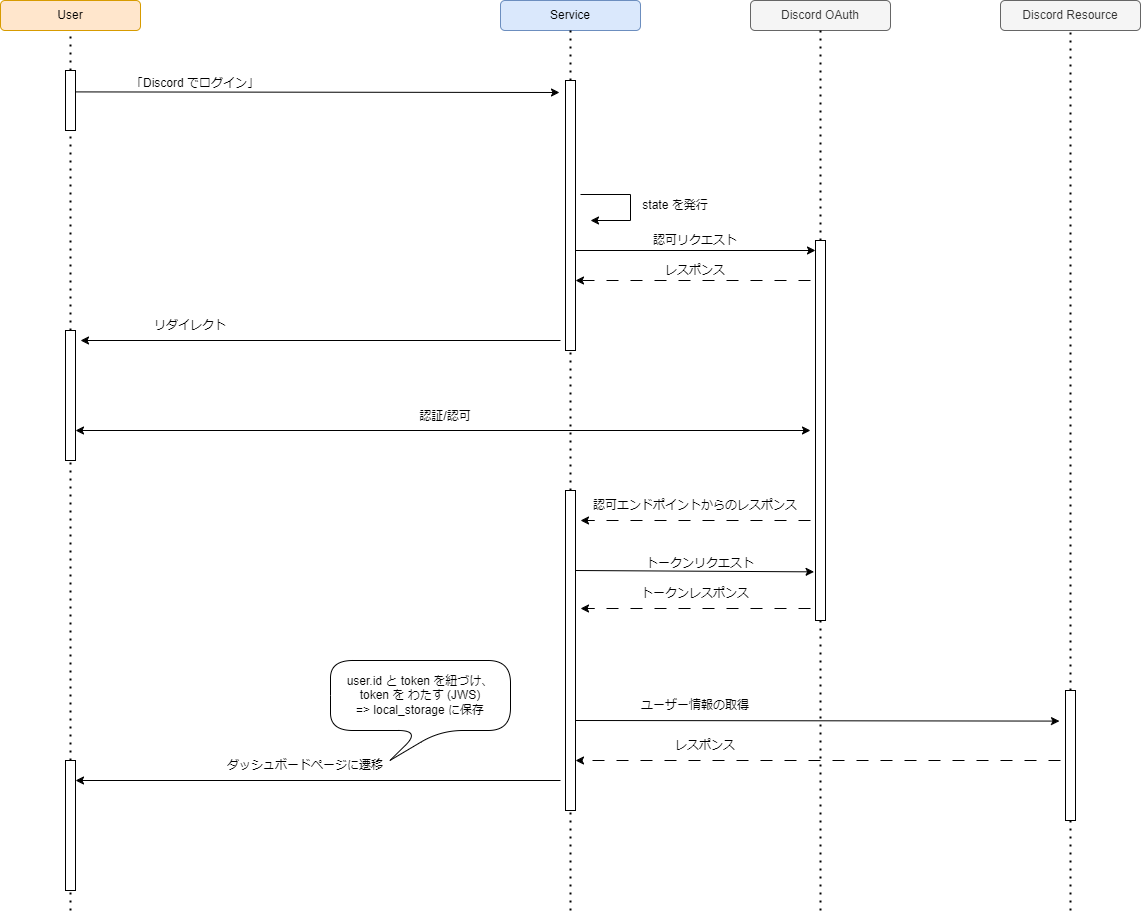

The diagram above was exported from draw.io. Its source (the exported page's mxGraphModel, read from the mxfile embedded in the PNG):
<mxGraphModel dx="1434" dy="772" grid="0" gridSize="10" guides="1" tooltips="1" connect="1" arrows="1" fold="1" page="1" pageScale="1" pageWidth="827" pageHeight="1169" background="#FFFFFF" math="0" shadow="0">
  <root>
    <mxCell id="0" />
    <mxCell id="1" parent="0" />
    <mxCell id="SggXa_UB4NzVgQMwpoXl-1" value="User" style="rounded=1;whiteSpace=wrap;html=1;fillColor=#ffe6cc;strokeColor=#d79b00;" parent="1" vertex="1">
      <mxGeometry x="50" y="50" width="140" height="30" as="geometry" />
    </mxCell>
    <mxCell id="SggXa_UB4NzVgQMwpoXl-4" value="Service" style="rounded=1;whiteSpace=wrap;html=1;fillColor=#dae8fc;strokeColor=#6c8ebf;" parent="1" vertex="1">
      <mxGeometry x="550" y="50" width="140" height="30" as="geometry" />
    </mxCell>
    <mxCell id="SggXa_UB4NzVgQMwpoXl-5" value="Discord OAuth" style="rounded=1;whiteSpace=wrap;html=1;fillColor=#f5f5f5;strokeColor=#666666;fontColor=#333333;" parent="1" vertex="1">
      <mxGeometry x="800" y="50" width="140" height="30" as="geometry" />
    </mxCell>
    <mxCell id="SggXa_UB4NzVgQMwpoXl-6" value="Discord Resource" style="rounded=1;whiteSpace=wrap;html=1;fillColor=#f5f5f5;strokeColor=#666666;fontColor=#333333;" parent="1" vertex="1">
      <mxGeometry x="1050" y="50" width="140" height="30" as="geometry" />
    </mxCell>
    <mxCell id="SggXa_UB4NzVgQMwpoXl-9" value="" style="endArrow=none;dashed=1;html=1;dashPattern=1 3;strokeWidth=2;rounded=0;entryX=0.5;entryY=1;entryDx=0;entryDy=0;startArrow=none;" parent="1" source="SggXa_UB4NzVgQMwpoXl-15" target="SggXa_UB4NzVgQMwpoXl-1" edge="1">
      <mxGeometry width="50" height="50" relative="1" as="geometry">
        <mxPoint x="120" y="960" as="sourcePoint" />
        <mxPoint x="540" y="270" as="targetPoint" />
      </mxGeometry>
    </mxCell>
    <mxCell id="SggXa_UB4NzVgQMwpoXl-11" value="" style="endArrow=none;dashed=1;html=1;dashPattern=1 3;strokeWidth=2;rounded=0;entryX=0.5;entryY=1;entryDx=0;entryDy=0;startArrow=none;" parent="1" source="SggXa_UB4NzVgQMwpoXl-27" target="SggXa_UB4NzVgQMwpoXl-4" edge="1">
      <mxGeometry width="50" height="50" relative="1" as="geometry">
        <mxPoint x="620" y="960" as="sourcePoint" />
        <mxPoint x="650" y="110" as="targetPoint" />
      </mxGeometry>
    </mxCell>
    <mxCell id="SggXa_UB4NzVgQMwpoXl-12" value="" style="endArrow=none;dashed=1;html=1;dashPattern=1 3;strokeWidth=2;rounded=0;entryX=0.5;entryY=1;entryDx=0;entryDy=0;startArrow=none;" parent="1" source="SggXa_UB4NzVgQMwpoXl-36" target="SggXa_UB4NzVgQMwpoXl-5" edge="1">
      <mxGeometry width="50" height="50" relative="1" as="geometry">
        <mxPoint x="870" y="960" as="sourcePoint" />
        <mxPoint x="860" y="130" as="targetPoint" />
      </mxGeometry>
    </mxCell>
    <mxCell id="SggXa_UB4NzVgQMwpoXl-13" value="" style="endArrow=none;dashed=1;html=1;dashPattern=1 3;strokeWidth=2;rounded=0;entryX=0.5;entryY=1;entryDx=0;entryDy=0;startArrow=none;" parent="1" source="SggXa_UB4NzVgQMwpoXl-75" target="SggXa_UB4NzVgQMwpoXl-6" edge="1">
      <mxGeometry width="50" height="50" relative="1" as="geometry">
        <mxPoint x="1120" y="960" as="sourcePoint" />
        <mxPoint x="1060" y="145" as="targetPoint" />
      </mxGeometry>
    </mxCell>
    <mxCell id="SggXa_UB4NzVgQMwpoXl-16" value="" style="endArrow=none;dashed=1;html=1;dashPattern=1 3;strokeWidth=2;rounded=0;entryX=0.5;entryY=1;entryDx=0;entryDy=0;startArrow=none;" parent="1" source="SggXa_UB4NzVgQMwpoXl-44" target="SggXa_UB4NzVgQMwpoXl-15" edge="1">
      <mxGeometry width="50" height="50" relative="1" as="geometry">
        <mxPoint x="120" y="960" as="sourcePoint" />
        <mxPoint x="120" y="80" as="targetPoint" />
      </mxGeometry>
    </mxCell>
    <mxCell id="SggXa_UB4NzVgQMwpoXl-15" value="" style="rounded=0;whiteSpace=wrap;html=1;" parent="1" vertex="1">
      <mxGeometry x="115" y="120" width="10" height="60" as="geometry" />
    </mxCell>
    <mxCell id="SggXa_UB4NzVgQMwpoXl-19" value="" style="endArrow=classic;html=1;rounded=0;" parent="1" edge="1">
      <mxGeometry width="50" height="50" relative="1" as="geometry">
        <mxPoint x="125" y="141.41" as="sourcePoint" />
        <mxPoint x="609" y="142" as="targetPoint" />
      </mxGeometry>
    </mxCell>
    <mxCell id="SggXa_UB4NzVgQMwpoXl-20" value="「Discord でログイン」" style="text;html=1;strokeColor=none;fillColor=none;align=center;verticalAlign=middle;whiteSpace=wrap;rounded=0;" parent="1" vertex="1">
      <mxGeometry x="180" y="118" width="130" height="30" as="geometry" />
    </mxCell>
    <mxCell id="SggXa_UB4NzVgQMwpoXl-27" value="" style="rounded=0;whiteSpace=wrap;html=1;" parent="1" vertex="1">
      <mxGeometry x="615" y="130" width="10" height="270" as="geometry" />
    </mxCell>
    <mxCell id="SggXa_UB4NzVgQMwpoXl-29" value="" style="endArrow=classic;html=1;rounded=0;" parent="1" edge="1">
      <mxGeometry width="50" height="50" relative="1" as="geometry">
        <mxPoint x="625" y="299.99999999999994" as="sourcePoint" />
        <mxPoint x="865" y="299.99999999999994" as="targetPoint" />
      </mxGeometry>
    </mxCell>
    <mxCell id="SggXa_UB4NzVgQMwpoXl-30" value="認可リクエスト" style="text;html=1;strokeColor=none;fillColor=none;align=center;verticalAlign=middle;whiteSpace=wrap;rounded=0;" parent="1" vertex="1">
      <mxGeometry x="680" y="275" width="130" height="30" as="geometry" />
    </mxCell>
    <mxCell id="SggXa_UB4NzVgQMwpoXl-34" value="" style="endArrow=classic;html=1;rounded=0;edgeStyle=orthogonalEdgeStyle;" parent="1" edge="1">
      <mxGeometry width="50" height="50" relative="1" as="geometry">
        <mxPoint x="630" y="244" as="sourcePoint" />
        <mxPoint x="640" y="270" as="targetPoint" />
        <Array as="points">
          <mxPoint x="680" y="244" />
        </Array>
      </mxGeometry>
    </mxCell>
    <mxCell id="SggXa_UB4NzVgQMwpoXl-35" value="state を発行" style="text;html=1;strokeColor=none;fillColor=none;align=center;verticalAlign=middle;whiteSpace=wrap;rounded=0;" parent="1" vertex="1">
      <mxGeometry x="660" y="240" width="130" height="30" as="geometry" />
    </mxCell>
    <mxCell id="SggXa_UB4NzVgQMwpoXl-37" value="" style="endArrow=none;dashed=1;html=1;dashPattern=1 3;strokeWidth=2;rounded=0;entryX=0.5;entryY=1;entryDx=0;entryDy=0;" parent="1" target="SggXa_UB4NzVgQMwpoXl-36" edge="1">
      <mxGeometry width="50" height="50" relative="1" as="geometry">
        <mxPoint x="870" y="960" as="sourcePoint" />
        <mxPoint x="870" y="80" as="targetPoint" />
      </mxGeometry>
    </mxCell>
    <mxCell id="SggXa_UB4NzVgQMwpoXl-36" value="" style="rounded=0;whiteSpace=wrap;html=1;" parent="1" vertex="1">
      <mxGeometry x="865" y="290" width="10" height="380" as="geometry" />
    </mxCell>
    <mxCell id="SggXa_UB4NzVgQMwpoXl-39" value="" style="endArrow=classic;html=1;rounded=0;dashed=1;dashPattern=12 12;" parent="1" edge="1">
      <mxGeometry width="50" height="50" relative="1" as="geometry">
        <mxPoint x="860" y="330" as="sourcePoint" />
        <mxPoint x="625" y="330" as="targetPoint" />
      </mxGeometry>
    </mxCell>
    <mxCell id="SggXa_UB4NzVgQMwpoXl-41" value="レスポンス" style="text;html=1;strokeColor=none;fillColor=none;align=center;verticalAlign=middle;whiteSpace=wrap;rounded=0;" parent="1" vertex="1">
      <mxGeometry x="680" y="305" width="130" height="30" as="geometry" />
    </mxCell>
    <mxCell id="SggXa_UB4NzVgQMwpoXl-45" value="" style="endArrow=none;dashed=1;html=1;dashPattern=1 3;strokeWidth=2;rounded=0;entryX=0.5;entryY=1;entryDx=0;entryDy=0;startArrow=none;" parent="1" source="SggXa_UB4NzVgQMwpoXl-84" target="SggXa_UB4NzVgQMwpoXl-44" edge="1">
      <mxGeometry width="50" height="50" relative="1" as="geometry">
        <mxPoint x="120" y="960" as="sourcePoint" />
        <mxPoint x="120" y="180" as="targetPoint" />
      </mxGeometry>
    </mxCell>
    <mxCell id="SggXa_UB4NzVgQMwpoXl-44" value="" style="rounded=0;whiteSpace=wrap;html=1;" parent="1" vertex="1">
      <mxGeometry x="115" y="380" width="10" height="130" as="geometry" />
    </mxCell>
    <mxCell id="SggXa_UB4NzVgQMwpoXl-52" value="" style="endArrow=classic;html=1;rounded=0;" parent="1" edge="1">
      <mxGeometry width="50" height="50" relative="1" as="geometry">
        <mxPoint x="610" y="390" as="sourcePoint" />
        <mxPoint x="130" y="390" as="targetPoint" />
      </mxGeometry>
    </mxCell>
    <mxCell id="SggXa_UB4NzVgQMwpoXl-54" value="リダイレクト" style="text;html=1;strokeColor=none;fillColor=none;align=center;verticalAlign=middle;whiteSpace=wrap;rounded=0;" parent="1" vertex="1">
      <mxGeometry x="105" y="360" width="270" height="30" as="geometry" />
    </mxCell>
    <mxCell id="SggXa_UB4NzVgQMwpoXl-55" value="" style="endArrow=classic;startArrow=classic;html=1;rounded=0;" parent="1" edge="1">
      <mxGeometry width="50" height="50" relative="1" as="geometry">
        <mxPoint x="125" y="480" as="sourcePoint" />
        <mxPoint x="860" y="480" as="targetPoint" />
      </mxGeometry>
    </mxCell>
    <mxCell id="SggXa_UB4NzVgQMwpoXl-56" value="認証/認可" style="text;html=1;strokeColor=none;fillColor=none;align=center;verticalAlign=middle;whiteSpace=wrap;rounded=0;" parent="1" vertex="1">
      <mxGeometry x="360" y="451" width="270" height="30" as="geometry" />
    </mxCell>
    <mxCell id="SggXa_UB4NzVgQMwpoXl-57" value="" style="endArrow=classic;html=1;rounded=0;dashed=1;dashPattern=12 12;" parent="1" edge="1">
      <mxGeometry width="50" height="50" relative="1" as="geometry">
        <mxPoint x="860" y="570" as="sourcePoint" />
        <mxPoint x="630" y="570" as="targetPoint" />
      </mxGeometry>
    </mxCell>
    <mxCell id="SggXa_UB4NzVgQMwpoXl-58" value="認可エンドポイントからのレスポンス" style="text;html=1;strokeColor=none;fillColor=none;align=center;verticalAlign=middle;whiteSpace=wrap;rounded=0;" parent="1" vertex="1">
      <mxGeometry x="625" y="540" width="240" height="30" as="geometry" />
    </mxCell>
    <mxCell id="SggXa_UB4NzVgQMwpoXl-62" value="" style="endArrow=none;dashed=1;html=1;dashPattern=1 3;strokeWidth=2;rounded=0;entryX=0.5;entryY=1;entryDx=0;entryDy=0;" parent="1" target="SggXa_UB4NzVgQMwpoXl-61" edge="1">
      <mxGeometry width="50" height="50" relative="1" as="geometry">
        <mxPoint x="620" y="960" as="sourcePoint" />
        <mxPoint x="620" y="400" as="targetPoint" />
      </mxGeometry>
    </mxCell>
    <mxCell id="SggXa_UB4NzVgQMwpoXl-61" value="" style="rounded=0;whiteSpace=wrap;html=1;" parent="1" vertex="1">
      <mxGeometry x="615" y="540" width="10" height="320" as="geometry" />
    </mxCell>
    <mxCell id="SggXa_UB4NzVgQMwpoXl-66" value="" style="endArrow=none;dashed=1;html=1;dashPattern=1 3;strokeWidth=2;rounded=0;startArrow=none;exitX=0.5;exitY=0;exitDx=0;exitDy=0;" parent="1" source="SggXa_UB4NzVgQMwpoXl-61" edge="1">
      <mxGeometry width="50" height="50" relative="1" as="geometry">
        <mxPoint x="619.4100000000001" y="610" as="sourcePoint" />
        <mxPoint x="620" y="400" as="targetPoint" />
      </mxGeometry>
    </mxCell>
    <mxCell id="SggXa_UB4NzVgQMwpoXl-69" value="" style="endArrow=classic;html=1;rounded=0;entryX=-0.141;entryY=0.872;entryDx=0;entryDy=0;entryPerimeter=0;" parent="1" target="SggXa_UB4NzVgQMwpoXl-36" edge="1">
      <mxGeometry width="50" height="50" relative="1" as="geometry">
        <mxPoint x="625" y="620" as="sourcePoint" />
        <mxPoint x="865" y="620" as="targetPoint" />
      </mxGeometry>
    </mxCell>
    <mxCell id="SggXa_UB4NzVgQMwpoXl-70" value="トークンリクエスト" style="text;html=1;strokeColor=none;fillColor=none;align=center;verticalAlign=middle;whiteSpace=wrap;rounded=0;" parent="1" vertex="1">
      <mxGeometry x="630" y="598" width="240" height="30" as="geometry" />
    </mxCell>
    <mxCell id="SggXa_UB4NzVgQMwpoXl-72" value="トークンレスポンス" style="text;html=1;strokeColor=none;fillColor=none;align=center;verticalAlign=middle;whiteSpace=wrap;rounded=0;" parent="1" vertex="1">
      <mxGeometry x="625" y="627.9999999999999" width="240" height="30" as="geometry" />
    </mxCell>
    <mxCell id="SggXa_UB4NzVgQMwpoXl-71" value="" style="endArrow=classic;html=1;rounded=0;dashed=1;dashPattern=12 12;" parent="1" edge="1">
      <mxGeometry width="50" height="50" relative="1" as="geometry">
        <mxPoint x="860" y="657.9999999999999" as="sourcePoint" />
        <mxPoint x="630" y="657.9999999999999" as="targetPoint" />
      </mxGeometry>
    </mxCell>
    <mxCell id="SggXa_UB4NzVgQMwpoXl-76" value="" style="endArrow=none;dashed=1;html=1;dashPattern=1 3;strokeWidth=2;rounded=0;entryX=0.5;entryY=1;entryDx=0;entryDy=0;" parent="1" target="SggXa_UB4NzVgQMwpoXl-75" edge="1">
      <mxGeometry width="50" height="50" relative="1" as="geometry">
        <mxPoint x="1120" y="960" as="sourcePoint" />
        <mxPoint x="1120" y="80" as="targetPoint" />
      </mxGeometry>
    </mxCell>
    <mxCell id="SggXa_UB4NzVgQMwpoXl-75" value="" style="rounded=0;whiteSpace=wrap;html=1;" parent="1" vertex="1">
      <mxGeometry x="1115" y="740" width="10" height="130" as="geometry" />
    </mxCell>
    <mxCell id="SggXa_UB4NzVgQMwpoXl-77" value="ユーザー情報の取得" style="text;html=1;strokeColor=none;fillColor=none;align=center;verticalAlign=middle;whiteSpace=wrap;rounded=0;" parent="1" vertex="1">
      <mxGeometry x="625" y="740" width="240" height="30" as="geometry" />
    </mxCell>
    <mxCell id="SggXa_UB4NzVgQMwpoXl-79" value="" style="endArrow=classic;html=1;rounded=0;" parent="1" edge="1">
      <mxGeometry width="50" height="50" relative="1" as="geometry">
        <mxPoint x="625" y="770" as="sourcePoint" />
        <mxPoint x="1109" y="770.59" as="targetPoint" />
      </mxGeometry>
    </mxCell>
    <mxCell id="SggXa_UB4NzVgQMwpoXl-80" value="レスポンス" style="text;html=1;strokeColor=none;fillColor=none;align=center;verticalAlign=middle;whiteSpace=wrap;rounded=0;" parent="1" vertex="1">
      <mxGeometry x="635" y="779.9999999999999" width="240" height="30" as="geometry" />
    </mxCell>
    <mxCell id="SggXa_UB4NzVgQMwpoXl-82" value="" style="endArrow=classic;html=1;rounded=0;dashed=1;dashPattern=12 12;" parent="1" edge="1">
      <mxGeometry width="50" height="50" relative="1" as="geometry">
        <mxPoint x="1110" y="810" as="sourcePoint" />
        <mxPoint x="625" y="809.9999999999999" as="targetPoint" />
      </mxGeometry>
    </mxCell>
    <mxCell id="SggXa_UB4NzVgQMwpoXl-83" value="" style="endArrow=classic;html=1;rounded=0;" parent="1" edge="1">
      <mxGeometry width="50" height="50" relative="1" as="geometry">
        <mxPoint x="610" y="830" as="sourcePoint" />
        <mxPoint x="125" y="829.9999999999999" as="targetPoint" />
      </mxGeometry>
    </mxCell>
    <mxCell id="SggXa_UB4NzVgQMwpoXl-85" value="" style="endArrow=none;dashed=1;html=1;dashPattern=1 3;strokeWidth=2;rounded=0;entryX=0.5;entryY=1;entryDx=0;entryDy=0;" parent="1" target="SggXa_UB4NzVgQMwpoXl-84" edge="1">
      <mxGeometry width="50" height="50" relative="1" as="geometry">
        <mxPoint x="120" y="960" as="sourcePoint" />
        <mxPoint x="120" y="510" as="targetPoint" />
      </mxGeometry>
    </mxCell>
    <mxCell id="SggXa_UB4NzVgQMwpoXl-84" value="" style="rounded=0;whiteSpace=wrap;html=1;" parent="1" vertex="1">
      <mxGeometry x="115" y="810" width="10" height="130" as="geometry" />
    </mxCell>
    <mxCell id="SggXa_UB4NzVgQMwpoXl-86" value="ダッシュボードページに遷移" style="text;html=1;strokeColor=none;fillColor=none;align=center;verticalAlign=middle;whiteSpace=wrap;rounded=0;" parent="1" vertex="1">
      <mxGeometry x="270" y="800" width="170" height="30" as="geometry" />
    </mxCell>
    <mxCell id="SggXa_UB4NzVgQMwpoXl-87" value="user.id と token を紐づけ、 token を わたす (JWS)&lt;br&gt;=&amp;gt; local_storage に保存" style="shape=callout;whiteSpace=wrap;html=1;perimeter=calloutPerimeter;position2=0.33;rounded=1;arcSize=45;" parent="1" vertex="1">
      <mxGeometry x="380" y="710" width="180" height="100" as="geometry" />
    </mxCell>
  </root>
</mxGraphModel>